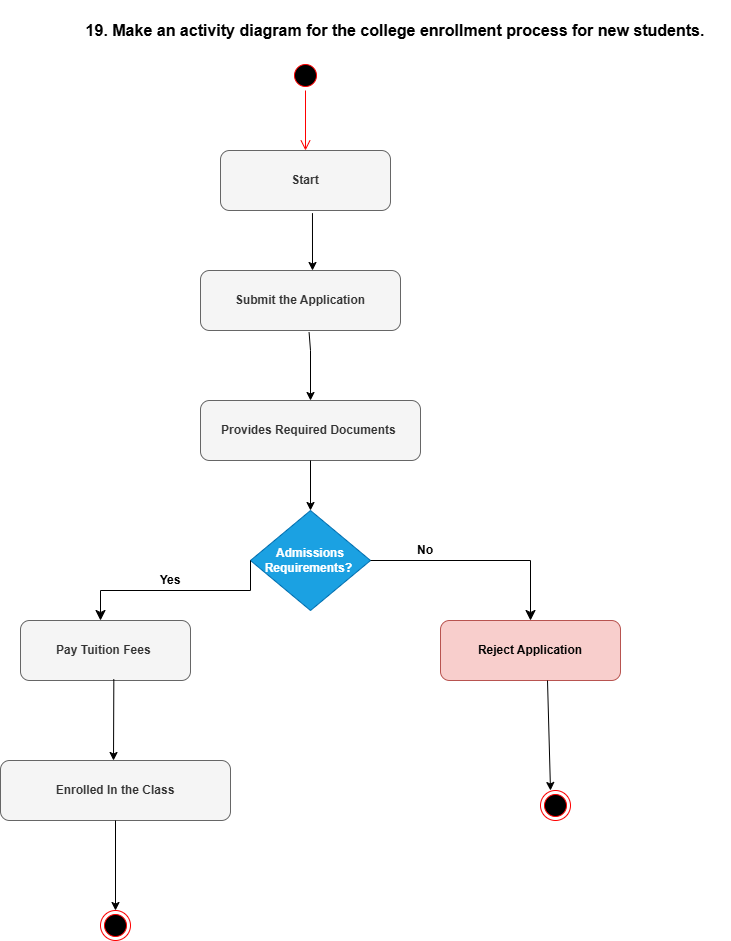

The diagram above was exported from draw.io. Its source (the exported page's mxGraphModel, read from the mxfile embedded in the PNG):
<mxGraphModel dx="786" dy="425" grid="1" gridSize="10" guides="1" tooltips="1" connect="1" arrows="1" fold="1" page="1" pageScale="1" pageWidth="850" pageHeight="1100" math="0" shadow="0">
  <root>
    <mxCell id="0" />
    <mxCell id="1" parent="0" />
    <mxCell id="u1WgmZD8vysZ71-7q6I9-1" parent="1" style="text;html=1;whiteSpace=wrap;strokeColor=none;fillColor=none;align=center;verticalAlign=middle;rounded=0;" value="&lt;b&gt;&lt;font style=&quot;font-size: 16px;&quot;&gt;19.&amp;nbsp;Make an activity diagram for the college enrollment process for new students.&lt;/font&gt;&lt;/b&gt;" vertex="1">
      <mxGeometry height="60" width="670" x="110" as="geometry" />
    </mxCell>
    <mxCell id="u1WgmZD8vysZ71-7q6I9-2" parent="1" style="ellipse;html=1;shape=startState;fillColor=#000000;strokeColor=#ff0000;" value="" vertex="1">
      <mxGeometry height="30" width="30" x="340" y="60" as="geometry" />
    </mxCell>
    <mxCell id="u1WgmZD8vysZ71-7q6I9-3" edge="1" parent="1" source="u1WgmZD8vysZ71-7q6I9-2" style="edgeStyle=orthogonalEdgeStyle;html=1;verticalAlign=bottom;endArrow=open;endSize=8;strokeColor=#ff0000;rounded=0;" value="">
      <mxGeometry relative="1" as="geometry">
        <mxPoint x="355" y="150" as="targetPoint" />
      </mxGeometry>
    </mxCell>
    <mxCell id="u1WgmZD8vysZ71-7q6I9-4" parent="1" style="rounded=1;whiteSpace=wrap;html=1;fillColor=#f5f5f5;fontColor=#333333;strokeColor=#666666;" value="&lt;b&gt;Start&lt;/b&gt;" vertex="1">
      <mxGeometry height="60" width="170" x="270" y="150" as="geometry" />
    </mxCell>
    <mxCell id="u1WgmZD8vysZ71-7q6I9-5" edge="1" parent="1" source="u1WgmZD8vysZ71-7q6I9-4" style="endArrow=classic;html=1;rounded=0;exitX=0.541;exitY=1.044;exitDx=0;exitDy=0;exitPerimeter=0;" value="">
      <mxGeometry height="50" relative="1" width="50" as="geometry">
        <mxPoint x="330" y="290" as="sourcePoint" />
        <mxPoint x="362" y="270" as="targetPoint" />
      </mxGeometry>
    </mxCell>
    <mxCell id="u1WgmZD8vysZ71-7q6I9-6" parent="1" style="rounded=1;whiteSpace=wrap;html=1;fillColor=#f5f5f5;fontColor=#333333;strokeColor=#666666;" value="&lt;b&gt;Submit the Application&lt;/b&gt;" vertex="1">
      <mxGeometry height="60" width="200" x="250" y="270" as="geometry" />
    </mxCell>
    <mxCell id="u1WgmZD8vysZ71-7q6I9-7" edge="1" parent="1" source="u1WgmZD8vysZ71-7q6I9-6" style="endArrow=classic;html=1;rounded=0;exitX=0.543;exitY=1.033;exitDx=0;exitDy=0;exitPerimeter=0;" value="">
      <mxGeometry height="50" relative="1" width="50" as="geometry">
        <Array as="points">
          <mxPoint x="360" y="350" />
        </Array>
        <mxPoint x="320" y="400" as="sourcePoint" />
        <mxPoint x="360" y="400" as="targetPoint" />
      </mxGeometry>
    </mxCell>
    <mxCell id="u1WgmZD8vysZ71-7q6I9-8" parent="1" style="rounded=1;whiteSpace=wrap;html=1;fillColor=#f5f5f5;fontColor=#333333;strokeColor=#666666;" value="&lt;b&gt;Provides Required Documents&amp;nbsp;&lt;/b&gt;" vertex="1">
      <mxGeometry height="60" width="220" x="250" y="400" as="geometry" />
    </mxCell>
    <mxCell id="u1WgmZD8vysZ71-7q6I9-9" parent="1" style="rhombus;whiteSpace=wrap;html=1;fillColor=#1ba1e2;fontColor=#ffffff;strokeColor=#006EAF;" value="&lt;b&gt;Admissions Requirements?&amp;nbsp;&lt;/b&gt;" vertex="1">
      <mxGeometry height="100" width="120" x="300" y="510" as="geometry" />
    </mxCell>
    <mxCell id="u1WgmZD8vysZ71-7q6I9-10" edge="1" parent="1" source="u1WgmZD8vysZ71-7q6I9-8" style="endArrow=classic;html=1;rounded=0;exitX=0.5;exitY=1;exitDx=0;exitDy=0;entryX=0.5;entryY=0;entryDx=0;entryDy=0;" target="u1WgmZD8vysZ71-7q6I9-9" value="">
      <mxGeometry height="50" relative="1" width="50" as="geometry">
        <mxPoint x="240" y="550" as="sourcePoint" />
        <mxPoint x="290" y="500" as="targetPoint" />
      </mxGeometry>
    </mxCell>
    <mxCell id="u1WgmZD8vysZ71-7q6I9-11" edge="1" parent="1" source="u1WgmZD8vysZ71-7q6I9-9" style="edgeStyle=elbowEdgeStyle;elbow=vertical;endArrow=classic;html=1;curved=0;rounded=0;endSize=8;startSize=8;exitX=0;exitY=0.5;exitDx=0;exitDy=0;" value="">
      <mxGeometry height="50" relative="1" width="50" as="geometry">
        <mxPoint x="290" y="550" as="sourcePoint" />
        <mxPoint x="150" y="620" as="targetPoint" />
      </mxGeometry>
    </mxCell>
    <mxCell id="u1WgmZD8vysZ71-7q6I9-12" parent="1" style="text;html=1;whiteSpace=wrap;strokeColor=none;fillColor=none;align=center;verticalAlign=middle;rounded=0;" value="&lt;b&gt;Yes&lt;/b&gt;" vertex="1">
      <mxGeometry height="60" width="80" x="180" y="550" as="geometry" />
    </mxCell>
    <mxCell id="u1WgmZD8vysZ71-7q6I9-14" edge="1" parent="1" style="edgeStyle=segmentEdgeStyle;endArrow=classic;html=1;curved=0;rounded=0;endSize=8;startSize=8;" value="">
      <mxGeometry height="50" relative="1" width="50" as="geometry">
        <mxPoint x="420" y="560" as="sourcePoint" />
        <mxPoint x="580" y="620" as="targetPoint" />
      </mxGeometry>
    </mxCell>
    <mxCell id="u1WgmZD8vysZ71-7q6I9-15" parent="1" style="text;html=1;whiteSpace=wrap;strokeColor=none;fillColor=none;align=center;verticalAlign=middle;rounded=0;" value="&lt;b&gt;No&lt;/b&gt;" vertex="1">
      <mxGeometry height="60" width="50" x="450" y="520" as="geometry" />
    </mxCell>
    <mxCell id="u1WgmZD8vysZ71-7q6I9-16" parent="1" style="rounded=1;whiteSpace=wrap;html=1;fillColor=#f8cecc;strokeColor=#b85450;" value="&lt;b&gt;Reject Application&lt;/b&gt;" vertex="1">
      <mxGeometry height="60" width="180" x="490" y="620" as="geometry" />
    </mxCell>
    <mxCell id="u1WgmZD8vysZ71-7q6I9-17" edge="1" parent="1" style="endArrow=classic;html=1;rounded=0;" value="">
      <mxGeometry height="50" relative="1" width="50" as="geometry">
        <mxPoint x="597" y="680" as="sourcePoint" />
        <mxPoint x="600" y="790" as="targetPoint" />
      </mxGeometry>
    </mxCell>
    <mxCell id="u1WgmZD8vysZ71-7q6I9-21" parent="1" style="ellipse;html=1;shape=endState;fillColor=#000000;strokeColor=#ff0000;" value="" vertex="1">
      <mxGeometry height="30" width="30" x="590" y="790" as="geometry" />
    </mxCell>
    <mxCell id="u1WgmZD8vysZ71-7q6I9-22" parent="1" style="rounded=1;whiteSpace=wrap;html=1;fillColor=#f5f5f5;strokeColor=#666666;fontColor=#333333;" value="&lt;b&gt;Pay Tuition Fees&amp;nbsp;&lt;/b&gt;" vertex="1">
      <mxGeometry height="60" width="170" x="70" y="620" as="geometry" />
    </mxCell>
    <mxCell id="u1WgmZD8vysZ71-7q6I9-23" edge="1" parent="1" source="u1WgmZD8vysZ71-7q6I9-22" style="endArrow=classic;html=1;rounded=0;exitX=0.549;exitY=0.978;exitDx=0;exitDy=0;exitPerimeter=0;" value="">
      <mxGeometry height="50" relative="1" width="50" as="geometry">
        <mxPoint x="140" y="770" as="sourcePoint" />
        <mxPoint x="163" y="760" as="targetPoint" />
      </mxGeometry>
    </mxCell>
    <mxCell id="u1WgmZD8vysZ71-7q6I9-25" parent="1" style="rounded=1;whiteSpace=wrap;html=1;fillColor=#f5f5f5;fontColor=#333333;strokeColor=#666666;" value="&lt;b&gt;Enrolled In the Class&lt;/b&gt;" vertex="1">
      <mxGeometry height="60" width="230" x="50" y="760" as="geometry" />
    </mxCell>
    <mxCell id="u1WgmZD8vysZ71-7q6I9-27" edge="1" parent="1" source="u1WgmZD8vysZ71-7q6I9-25" style="endArrow=classic;html=1;rounded=0;exitX=0.5;exitY=1;exitDx=0;exitDy=0;entryX=0.5;entryY=0;entryDx=0;entryDy=0;" target="u1WgmZD8vysZ71-7q6I9-28" value="">
      <mxGeometry height="50" relative="1" width="50" as="geometry">
        <mxPoint x="120" y="900" as="sourcePoint" />
        <mxPoint x="170" y="910" as="targetPoint" />
      </mxGeometry>
    </mxCell>
    <mxCell id="u1WgmZD8vysZ71-7q6I9-28" parent="1" style="ellipse;html=1;shape=endState;fillColor=#000000;strokeColor=#ff0000;" value="" vertex="1">
      <mxGeometry height="30" width="30" x="150" y="910" as="geometry" />
    </mxCell>
  </root>
</mxGraphModel>